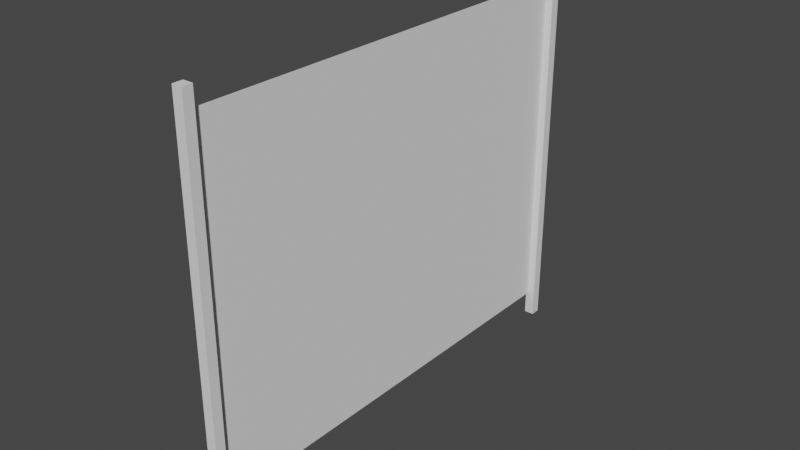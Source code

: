 # Source: blue_metak_wall.blend  (saved by Blender 2.93.20; exported with 4.5.12 LTS)
import bpy
from mathutils import Matrix  # noqa: F401  (used for matrix-valued properties, if any)

bpy.ops.wm.read_factory_settings(use_empty=True)
scene = bpy.context.scene
scene.name = 'Scene'

# ---- collections
col_collection = bpy.data.collections.new('Collection'); scene.collection.children.link(col_collection)

# ---- world
world_world = bpy.data.worlds.new('World'); scene.world = world_world
world_world.use_nodes = True; world_world.node_tree.nodes.clear()
_N = world_world.node_tree.nodes; _L = world_world.node_tree.links
n0 = _N.new('ShaderNodeOutputWorld'); n0.name = 'World Output'; n0.location = (300, 300)
n1 = _N.new('ShaderNodeBackground'); n1.name = 'Background'; n1.location = (10, 300)
n1.inputs[0].default_value = (0.05088, 0.05088, 0.05088, 1.0)
_L.new(n1.outputs[0], n0.inputs[0])
n0.is_active_output = True
world_world.color = (0.05088, 0.05088, 0.05088)
world_world.use_sun_shadow = False
world_world.sun_shadow_jitter_overblur = 0.0

# ---- meshes
me_cube_002 = bpy.data.meshes.new('Cube.002')
me_cube_002.from_pydata([(-0.03294, 2.698, -2.403), (-0.03294, 2.698, 2.352), (-0.03294, 2.818, -2.403), (-0.03294, 2.818, 2.352), (0.08725, 2.698, -2.403), (0.08725, 2.698, 2.352), (0.08725, 2.818, -2.403), (0.08725, 2.818, 2.352)], [], [(0, 1, 3, 2), (2, 3, 7, 6), (6, 7, 5, 4), (4, 5, 1, 0), (2, 6, 4, 0), (7, 3, 1, 5)])
_uv = me_cube_002.uv_layers.new(name='UVMap')
_uv.uv.foreach_set('vector', [0.375, 0.0, 0.625, 0.0, 0.625, 0.25, 0.375, 0.25, 0.375, 0.25, 0.625, 0.25, 0.625, 0.5, 0.375, 0.5, 0.375, 0.5, 0.625, 0.5, 0.625, 0.75, 0.375, 0.75, 0.375, 0.75, 0.625, 0.75, 0.625, 1.0, 0.375, 1.0, 0.125, 0.5, 0.375, 0.5, 0.375, 0.75, 0.125, 0.75, 0.625, 0.5, 0.875, 0.5, 0.875, 0.75, 0.625, 0.75])
me_cube_002.use_remesh_fix_poles = True
me_cube_002.use_remesh_preserve_attributes = False
me_cube_002.update()
me_plane = bpy.data.meshes.new('Plane')
me_plane.from_pydata([(-1.192e-07, -2.738, -2.103), (-1.192e-07, -2.738, 2.103), (1.192e-07, 2.738, -2.103), (1.192e-07, 2.738, 2.103)], [], [(0, 1, 3, 2)])
_uv = me_plane.uv_layers.new(name='UVMap')
_uv.uv.foreach_set('vector', [0.0, 0.0, 1.0, 0.0, 1.0, 1.0, 0.0, 1.0])
me_plane.use_remesh_fix_poles = True
me_plane.use_remesh_preserve_attributes = False
me_plane.update()

# ---- objects
ob_cube_001 = bpy.data.objects.new('Cube.001', me_cube_002)
ob_plane = bpy.data.objects.new('Plane', me_plane)

# ---- transforms, parenting, visibility, modifiers, constraints
ob_cube_001.location = (0.0, 0.0, 0.0)
_m = ob_cube_001.modifiers.new('Mirror', 'MIRROR')
_m.use_axis = (False, True, False)
ob_plane.location = (0.0, 0.0, 0.0)

# ---- collection membership
col_collection.objects.link(ob_cube_001)
col_collection.objects.link(ob_plane)

# ---- scene / render settings (as saved in the file)
scene.frame_start = 1; scene.frame_end = 250; scene.frame_set(1)
scene.render.engine = 'BLENDER_EEVEE_NEXT'
scene.cycles.use_denoising = False
scene.cycles.samples = 128
scene.cycles.sampling_pattern = 'TABULATED_SOBOL'
scene.cycles.use_adaptive_sampling = False
scene.cycles.use_light_tree = False
scene.view_settings.view_transform = 'Filmic'
bpy.context.view_layer.update()

# ---- added for rendering (the .blend has no active camera and no usable light): camera, sun
cam_auto = bpy.data.cameras.new('AutoCamera')
cam_auto.lens = 50.0
cam_auto.sensor_width = 36.0
cam_auto.clip_end = 1000.0
ob_auto_camera = bpy.data.objects.new('AutoCamera', cam_auto)
scene.collection.objects.link(ob_auto_camera)
ob_auto_camera.location = (6.85076, -8.18832, 5.43326)
ob_auto_camera.rotation_euler = (1.09748, -7.21219e-08, 0.694738)
scene.camera = ob_auto_camera
light_auto_sun = bpy.data.lights.new('AutoSun', 'SUN')
light_auto_sun.energy = 3.0
light_auto_sun.angle = 0.0523599
ob_auto_sun = bpy.data.objects.new('AutoSun', light_auto_sun)
scene.collection.objects.link(ob_auto_sun)
ob_auto_sun.rotation_euler = (0.872665, 0.174533, 0.523599)
bpy.context.view_layer.update()
